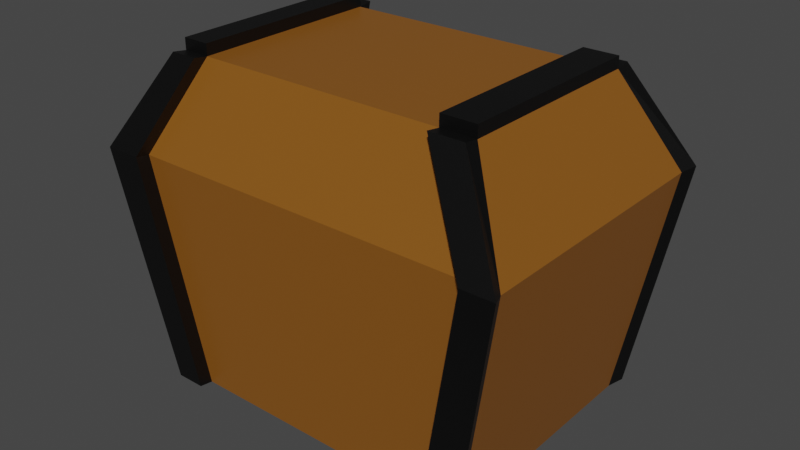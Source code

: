 # Source: Chest.blend  (saved by Blender 2.93.20; exported with 4.5.12 LTS)
import bpy
from mathutils import Matrix  # noqa: F401  (used for matrix-valued properties, if any)

bpy.ops.wm.read_factory_settings(use_empty=True)
scene = bpy.context.scene
scene.name = 'Scene'

# ---- collections
col_collection = bpy.data.collections.new('Collection'); scene.collection.children.link(col_collection)

# ---- materials (node trees are filled in below, after node groups)
mat_material = bpy.data.materials.new('Material')
mat_material.alpha_threshold = 0.0
mat_material.use_transparent_shadow = False
mat_material.line_color = (0.0, 0.0, 0.0, 1.0)
mat_material_001 = bpy.data.materials.new('Material.001')
mat_material_001.use_transparent_shadow = False

# ---- material node trees
mat_material.use_nodes = True; mat_material.node_tree.nodes.clear()
_N = mat_material.node_tree.nodes; _L = mat_material.node_tree.links
n0 = _N.new('ShaderNodeOutputMaterial'); n0.name = 'Material Output'; n0.location = (300, 300)
n1 = _N.new('ShaderNodeBsdfPrincipled'); n1.name = 'Principled BSDF'; n1.location = (10, 300)
n1.distribution = 'GGX'
n1.subsurface_method = 'BURLEY'
n1.inputs[0].default_value = (0.2512, 0.09231, 0.01059, 1.0)
n1.inputs[2].default_value = 0.4
n1.inputs[3].default_value = 1.45
n1.inputs[27].default_value = (0.0, 0.0, 0.0, 1.0)
n1.inputs[28].default_value = 1.0
_L.new(n1.outputs[0], n0.inputs[0])
n0.is_active_output = True
mat_material_001.use_nodes = True; mat_material_001.node_tree.nodes.clear()
_N = mat_material_001.node_tree.nodes; _L = mat_material_001.node_tree.links
n0 = _N.new('ShaderNodeBsdfPrincipled'); n0.name = 'Principled BSDF'; n0.location = (10, 300)
n0.distribution = 'GGX'
n0.subsurface_method = 'BURLEY'
n0.inputs[0].default_value = (0.0, 0.0, 0.0, 1.0)
n0.inputs[3].default_value = 1.45
n0.inputs[27].default_value = (0.0, 0.0, 0.0, 1.0)
n0.inputs[28].default_value = 1.0
n1 = _N.new('ShaderNodeOutputMaterial'); n1.name = 'Material Output'; n1.location = (300, 300)
_L.new(n0.outputs[0], n1.inputs[0])
n1.is_active_output = True

# ---- world
world_world = bpy.data.worlds.new('World'); scene.world = world_world
world_world.use_nodes = True; world_world.node_tree.nodes.clear()
_N = world_world.node_tree.nodes; _L = world_world.node_tree.links
n0 = _N.new('ShaderNodeOutputWorld'); n0.name = 'World Output'; n0.location = (300, 300)
n1 = _N.new('ShaderNodeBackground'); n1.name = 'Background'; n1.location = (10, 300)
n1.inputs[0].default_value = (0.05088, 0.05088, 0.05088, 1.0)
_L.new(n1.outputs[0], n0.inputs[0])
n0.is_active_output = True
world_world.color = (0.05088, 0.05088, 0.05088)
world_world.use_sun_shadow = False
world_world.sun_shadow_jitter_overblur = 0.0

# ---- meshes
me_cube = bpy.data.meshes.new('Cube')
me_cube.from_pydata([(2.271, 1.358, 2.399), (2.371, 1.766, -2.399), (2.271, -1.493, 2.399), (2.371, -1.766, -2.399), (-2.271, 1.358, 2.399), (-2.328, 1.766, -2.399), (-2.271, -1.493, 2.399), (-2.328, -1.766, -2.399), (3.006, 1.885, 1.062), (-2.963, -2.027, 1.062), (3.006, -2.027, 1.062), (-2.963, 1.885, 1.062), (1.915, 1.766, -2.399), (1.769, -1.493, 2.399), (1.915, -1.766, -2.399), (1.769, 1.358, 2.399), (2.41, 1.885, 1.062), (2.622, -2.027, 1.062), (-2.028, 1.766, -2.399), (-1.874, -1.493, 2.399), (-2.553, -2.027, 1.062), (-2.028, -1.766, -2.399), (-1.874, 1.358, 2.399), (-2.553, 1.885, 1.062), (-0.05661, -1.766, -2.399), (-0.05264, 1.358, 2.399), (-0.07124, 1.885, 1.062), (-0.05661, 1.766, -2.399), (-0.05264, -1.493, 2.399), (0.03493, -2.027, 1.062), (-1.043, 1.766, -2.399), (-0.9635, -1.493, 2.399), (-1.259, -2.027, 1.062), (-1.043, -1.766, -2.399), (-0.9635, 1.358, 2.399), (-1.312, 1.885, 1.062), (0.9293, -1.766, -2.399), (0.8582, 1.358, 2.399), (1.169, 1.885, 1.062), (0.9293, 1.766, -2.399), (0.8582, -1.493, 2.399), (1.329, -2.027, 1.062), (2.689, 1.825, -0.6682), (2.689, -1.896, -0.6682), (-2.645, 1.825, -0.6682), (-2.645, -1.896, -0.6682), (2.269, -1.896, -0.6682), (2.163, 1.825, -0.6682), (-2.291, 1.825, -0.6682), (-2.291, -1.896, -0.6682), (-0.01084, -1.896, -0.6682), (-0.06393, 1.825, -0.6682), (-1.177, 1.825, -0.6682), (-1.151, -1.896, -0.6682), (1.129, -1.896, -0.6682), (1.049, 1.825, -0.6682), (-2.804, -1.962, 0.197), (2.848, 1.855, 0.197), (2.848, -1.962, 0.197), (-2.804, 1.855, 0.197), (2.446, -1.962, 0.197), (2.286, 1.855, 0.197), (-2.422, 1.855, 0.197), (-2.422, -1.962, 0.197), (0.01204, -1.962, 0.197), (-0.06759, 1.855, 0.197), (-1.245, 1.855, 0.197), (-1.205, -1.962, 0.197), (1.229, -1.962, 0.197), (1.109, 1.855, 0.197)], [], [(9, 6, 4, 11), (12, 1, 3, 14), (8, 0, 2, 10), (57, 8, 10, 58), (56, 9, 11, 59), (69, 38, 16, 61), (38, 37, 15, 16), (39, 12, 14, 36), (5, 18, 21, 7), (67, 32, 20, 63), (32, 31, 19, 20), (34, 22, 19, 31), (37, 25, 28, 40), (41, 40, 28, 29), (68, 41, 29, 64), (30, 27, 24, 33), (35, 34, 25, 26), (66, 35, 26, 65), (62, 23, 35, 66), (23, 22, 34, 35), (18, 30, 33, 21), (25, 34, 31, 28), (29, 28, 31, 32), (64, 29, 32, 67), (60, 17, 41, 68), (17, 13, 40, 41), (15, 37, 40, 13), (27, 39, 36, 24), (26, 25, 37, 38), (65, 26, 38, 69), (27, 51, 55, 39), (14, 46, 54, 36), (24, 50, 53, 33), (18, 48, 52, 30), (30, 52, 51, 27), (36, 54, 50, 24), (33, 53, 49, 21), (39, 55, 47, 12), (7, 45, 44, 5), (1, 42, 43, 3), (46, 60, 68, 54), (50, 64, 67, 53), (48, 62, 66, 52), (54, 68, 64, 50), (53, 67, 63, 49), (55, 69, 61, 47), (45, 56, 59, 44), (42, 57, 58, 43)])
_uv = me_cube.uv_layers.new(name='UVMap')
_uv.uv.foreach_set('vector', [0.5554, 0.0, 0.625, 0.0, 0.625, 0.25, 0.5554, 0.25, 0.3474, 0.5, 0.375, 0.5, 0.375, 0.75, 0.3474, 0.75, 0.5554, 0.5, 0.625, 0.5, 0.625, 0.75, 0.5554, 0.75, 0.5103, 0.5, 0.5554, 0.5, 0.5554, 0.75, 0.5103, 0.75, 0.5103, 0.0, 0.5554, 0.0, 0.5554, 0.25, 0.5103, 0.25, 0.5103, 0.4223, 0.5554, 0.4223, 0.5554, 0.4724, 0.5103, 0.4724, 0.5554, 0.4223, 0.625, 0.4223, 0.625, 0.4724, 0.5554, 0.4724, 0.2973, 0.5, 0.3474, 0.5, 0.3474, 0.75, 0.2973, 0.75, 0.125, 0.5, 0.1468, 0.5, 0.1468, 0.75, 0.125, 0.75, 0.5103, 0.928, 0.5554, 0.928, 0.5554, 0.9782, 0.5103, 0.9782, 0.5554, 0.928, 0.625, 0.928, 0.625, 0.9782, 0.5554, 0.9782, 0.803, 0.5, 0.8532, 0.5, 0.8532, 0.75, 0.803, 0.75, 0.7027, 0.5, 0.7529, 0.5, 0.7529, 0.75, 0.7027, 0.75, 0.5554, 0.8277, 0.625, 0.8277, 0.625, 0.8779, 0.5554, 0.8779, 0.5103, 0.8277, 0.5554, 0.8277, 0.5554, 0.8779, 0.5103, 0.8779, 0.197, 0.5, 0.2471, 0.5, 0.2471, 0.75, 0.197, 0.75, 0.5554, 0.322, 0.625, 0.322, 0.625, 0.3721, 0.5554, 0.3721, 0.5103, 0.322, 0.5554, 0.322, 0.5554, 0.3721, 0.5103, 0.3721, 0.5103, 0.2718, 0.5554, 0.2718, 0.5554, 0.322, 0.5103, 0.322, 0.5554, 0.2718, 0.625, 0.2718, 0.625, 0.322, 0.5554, 0.322, 0.1468, 0.5, 0.197, 0.5, 0.197, 0.75, 0.1468, 0.75, 0.7529, 0.5, 0.803, 0.5, 0.803, 0.75, 0.7529, 0.75, 0.5554, 0.8779, 0.625, 0.8779, 0.625, 0.928, 0.5554, 0.928, 0.5103, 0.8779, 0.5554, 0.8779, 0.5554, 0.928, 0.5103, 0.928, 0.5103, 0.7776, 0.5554, 0.7776, 0.5554, 0.8277, 0.5103, 0.8277, 0.5554, 0.7776, 0.625, 0.7776, 0.625, 0.8277, 0.5554, 0.8277, 0.6526, 0.5, 0.7027, 0.5, 0.7027, 0.75, 0.6526, 0.75, 0.2471, 0.5, 0.2973, 0.5, 0.2973, 0.75, 0.2471, 0.75, 0.5554, 0.3721, 0.625, 0.3721, 0.625, 0.4223, 0.5554, 0.4223, 0.5103, 0.3721, 0.5554, 0.3721, 0.5554, 0.4223, 0.5103, 0.4223, 0.375, 0.3721, 0.4652, 0.3721, 0.4652, 0.4223, 0.375, 0.4223, 0.375, 0.7776, 0.4652, 0.7776, 0.4652, 0.8277, 0.375, 0.8277, 0.375, 0.8779, 0.4652, 0.8779, 0.4652, 0.928, 0.375, 0.928, 0.375, 0.2718, 0.4652, 0.2718, 0.4652, 0.322, 0.375, 0.322, 0.375, 0.322, 0.4652, 0.322, 0.4652, 0.3721, 0.375, 0.3721, 0.375, 0.8277, 0.4652, 0.8277, 0.4652, 0.8779, 0.375, 0.8779, 0.375, 0.928, 0.4652, 0.928, 0.4652, 0.9782, 0.375, 0.9782, 0.375, 0.4223, 0.4652, 0.4223, 0.4652, 0.4724, 0.375, 0.4724, 0.375, 0.0, 0.4652, 0.0, 0.4652, 0.25, 0.375, 0.25, 0.375, 0.5, 0.4652, 0.5, 0.4652, 0.75, 0.375, 0.75, 0.4652, 0.7776, 0.5103, 0.7776, 0.5103, 0.8277, 0.4652, 0.8277, 0.4652, 0.8779, 0.5103, 0.8779, 0.5103, 0.928, 0.4652, 0.928, 0.4652, 0.2718, 0.5103, 0.2718, 0.5103, 0.322, 0.4652, 0.322, 0.4652, 0.8277, 0.5103, 0.8277, 0.5103, 0.8779, 0.4652, 0.8779, 0.4652, 0.928, 0.5103, 0.928, 0.5103, 0.9782, 0.4652, 0.9782, 0.4652, 0.4223, 0.5103, 0.4223, 0.5103, 0.4724, 0.4652, 0.4724, 0.4652, 0.0, 0.5103, 0.0, 0.5103, 0.25, 0.4652, 0.25, 0.4652, 0.5, 0.5103, 0.5, 0.5103, 0.75, 0.4652, 0.75])
me_cube.materials.append(mat_material)
me_cube.use_remesh_preserve_volume = False
me_cube.use_remesh_preserve_attributes = False
me_cube.use_mirror_vertex_groups = False
me_cube.update()
me_cube_001 = bpy.data.meshes.new('Cube.001')
me_cube_001.from_pydata([(-0.06393, 1.825, -0.6682), (-1.177, 1.825, -0.6682), (1.049, 1.825, -0.6682), (-0.06759, 1.855, 0.197), (-1.245, 1.855, 0.197), (1.109, 1.855, 0.197), (-0.06759, 2.211, 0.1848), (-0.06393, 2.181, -0.6804), (-1.245, 2.211, 0.1848), (-1.177, 2.181, -0.6804), (1.109, 2.211, 0.1848), (1.049, 2.181, -0.6804)], [], [(1, 4, 8, 9), (2, 0, 7, 11), (7, 6, 10, 11), (9, 8, 6, 7), (5, 2, 11, 10), (4, 3, 6, 8), (3, 5, 10, 6), (0, 1, 9, 7)])
_uv = me_cube_001.uv_layers.new(name='UVMap')
_uv.uv.foreach_set('vector', [0.4652, 0.322, 0.5103, 0.322, 0.5103, 0.322, 0.4652, 0.322, 0.4652, 0.4223, 0.4652, 0.3721, 0.4652, 0.3721, 0.4652, 0.4223, 0.4652, 0.3721, 0.5103, 0.3721, 0.5103, 0.4223, 0.4652, 0.4223, 0.4652, 0.322, 0.5103, 0.322, 0.5103, 0.3721, 0.4652, 0.3721, 0.5103, 0.4223, 0.4652, 0.4223, 0.4652, 0.4223, 0.5103, 0.4223, 0.5103, 0.322, 0.5103, 0.3721, 0.5103, 0.3721, 0.5103, 0.322, 0.5103, 0.3721, 0.5103, 0.4223, 0.5103, 0.4223, 0.5103, 0.3721, 0.4652, 0.3721, 0.4652, 0.322, 0.4652, 0.322, 0.4652, 0.3721])
me_cube_001.materials.append(mat_material_001)
me_cube_001.use_remesh_preserve_volume = False
me_cube_001.use_remesh_preserve_attributes = False
me_cube_001.use_mirror_vertex_groups = False
me_cube_001.update()
me_cube_002 = bpy.data.meshes.new('Cube.002')
me_cube_002.from_pydata([(2.271, 1.358, 2.399), (2.371, 1.766, -2.399), (2.271, -1.493, 2.399), (2.371, -1.766, -2.399), (-2.271, 1.358, 2.399), (-2.328, 1.766, -2.399), (-2.271, -1.493, 2.399), (-2.328, -1.766, -2.399), (3.006, 1.885, 1.062), (-2.963, -2.027, 1.062), (3.006, -2.027, 1.062), (-2.963, 1.885, 1.062), (1.915, 1.766, -2.399), (1.769, -1.493, 2.399), (1.915, -1.766, -2.399), (1.769, 1.358, 2.399), (2.41, 1.885, 1.062), (2.622, -2.027, 1.062), (-2.028, 1.766, -2.399), (-1.874, -1.493, 2.399), (-2.553, -2.027, 1.062), (-2.028, -1.766, -2.399), (-1.874, 1.358, 2.399), (-2.553, 1.885, 1.062), (-3.093, -2.233, 1.094), (-2.271, -1.7, 2.43), (3.093, -2.233, 1.094), (2.458, -1.972, -2.367), (-1.874, -1.7, 2.43), (1.915, -1.972, -2.367), (-2.458, -1.972, -2.367), (2.271, -1.7, 2.43), (-2.553, -2.233, 1.094), (1.769, -1.7, 2.43), (2.622, -2.233, 1.094), (-2.028, -1.972, -2.367), (-1.874, -1.493, 2.567), (-2.271, -1.493, 2.567), (2.271, 1.358, 2.567), (2.271, -1.493, 2.567), (-2.271, 1.358, 2.567), (1.769, 1.358, 2.567), (1.769, -1.493, 2.567), (-1.874, 1.358, 2.567), (-2.028, 1.983, -2.361), (-2.458, 1.983, -2.361), (3.093, 2.102, 1.1), (2.458, 1.983, -2.361), (-3.093, 2.102, 1.1), (1.769, 1.575, 2.436), (2.271, 1.575, 2.436), (-2.271, 1.575, 2.436), (2.41, 2.102, 1.1), (1.915, 1.983, -2.361), (-1.874, 1.575, 2.436), (-2.553, 2.102, 1.1), (2.689, 1.825, -0.6682), (2.689, -1.896, -0.6682), (-2.645, 1.825, -0.6682), (-2.645, -1.896, -0.6682), (2.269, -1.896, -0.6682), (2.163, 1.825, -0.6682), (-2.291, 1.825, -0.6682), (-2.291, -1.896, -0.6682), (2.776, -2.103, -0.6365), (-2.776, -2.103, -0.6365), (2.269, -2.103, -0.6365), (-2.291, -2.103, -0.6365), (2.776, 2.042, -0.6308), (-2.776, 2.042, -0.6308), (2.163, 2.042, -0.6308), (-2.291, 2.042, -0.6308), (-2.804, -1.962, 0.197), (-2.934, -2.168, 0.2287), (2.848, 1.855, 0.197), (2.848, -1.962, 0.197), (-2.804, 1.855, 0.197), (2.446, -1.962, 0.197), (2.286, 1.855, 0.197), (-2.422, 1.855, 0.197), (-2.422, -1.962, 0.197), (2.934, -2.168, 0.2287), (2.446, -2.168, 0.2287), (-2.422, -2.168, 0.2287), (2.934, 2.072, 0.2344), (-2.934, 2.072, 0.2344), (2.286, 2.072, 0.2344), (-2.422, 2.072, 0.2344)], [], [(19, 22, 43, 36), (19, 6, 25, 28), (0, 8, 46, 50), (76, 11, 48, 85), (60, 14, 29, 66), (14, 3, 27, 29), (20, 19, 28, 32), (22, 4, 40, 43), (22, 23, 55, 54), (11, 4, 51, 48), (32, 28, 25, 24), (83, 32, 24, 73), (81, 26, 34, 82), (26, 31, 33, 34), (59, 7, 30, 65), (13, 17, 34, 33), (6, 9, 24, 25), (80, 20, 32, 83), (10, 2, 31, 26), (75, 10, 26, 81), (2, 13, 33, 31), (7, 21, 35, 30), (43, 40, 37, 36), (38, 41, 42, 39), (13, 2, 39, 42), (0, 15, 41, 38), (6, 19, 36, 37), (15, 13, 42, 41), (4, 6, 37, 40), (2, 0, 38, 39), (52, 49, 50, 46), (86, 52, 46, 84), (48, 51, 54, 55), (85, 48, 55, 87), (4, 22, 54, 51), (56, 1, 47, 68), (62, 18, 44, 71), (1, 12, 53, 47), (15, 0, 50, 49), (78, 16, 52, 86), (16, 15, 49, 52), (18, 5, 45, 44), (12, 61, 70, 53), (79, 62, 71, 87), (74, 56, 68, 84), (45, 69, 71, 44), (53, 70, 68, 47), (3, 57, 64, 27), (21, 63, 67, 35), (72, 59, 65, 73), (27, 64, 66, 29), (35, 67, 65, 30), (77, 60, 66, 82), (5, 58, 69, 45), (17, 77, 82, 34), (9, 72, 73, 24), (8, 74, 84, 46), (23, 79, 87, 55), (61, 78, 86, 70), (69, 85, 87, 71), (70, 86, 84, 68), (57, 75, 81, 64), (63, 80, 83, 67), (64, 81, 82, 66), (67, 83, 73, 65), (58, 76, 85, 69)])
_uv = me_cube_002.uv_layers.new(name='UVMap')
_uv.uv.foreach_set('vector', [0.8532, 0.75, 0.8532, 0.5, 0.8532, 0.5, 0.8532, 0.75, 0.8532, 0.75, 0.875, 0.75, 0.875, 0.75, 0.8532, 0.75, 0.625, 0.5, 0.5554, 0.5, 0.5554, 0.5, 0.625, 0.5, 0.5103, 0.25, 0.5554, 0.25, 0.5554, 0.25, 0.5103, 0.25, 0.4652, 0.7776, 0.375, 0.7776, 0.375, 0.7776, 0.4652, 0.7776, 0.3474, 0.75, 0.375, 0.75, 0.375, 0.75, 0.3474, 0.75, 0.5554, 0.9782, 0.625, 0.9782, 0.625, 0.9782, 0.5554, 0.9782, 0.625, 0.2718, 0.625, 0.25, 0.625, 0.25, 0.625, 0.2718, 0.625, 0.2718, 0.5554, 0.2718, 0.5554, 0.2718, 0.625, 0.2718, 0.5554, 0.25, 0.625, 0.25, 0.625, 0.25, 0.5554, 0.25, 0.5554, 0.9782, 0.625, 0.9782, 0.625, 1.0, 0.5554, 1.0, 0.5103, 0.9782, 0.5554, 0.9782, 0.5554, 1.0, 0.5103, 1.0, 0.5103, 0.75, 0.5554, 0.75, 0.5554, 0.7776, 0.5103, 0.7776, 0.5554, 0.75, 0.625, 0.75, 0.625, 0.7776, 0.5554, 0.7776, 0.4652, 0.0, 0.375, 0.0, 0.375, 0.0, 0.4652, 0.0, 0.625, 0.7776, 0.5554, 0.7776, 0.5554, 0.7776, 0.625, 0.7776, 0.625, 0.0, 0.5554, 0.0, 0.5554, 0.0, 0.625, 0.0, 0.5103, 0.9782, 0.5554, 0.9782, 0.5554, 0.9782, 0.5103, 0.9782, 0.5554, 0.75, 0.625, 0.75, 0.625, 0.75, 0.5554, 0.75, 0.5103, 0.75, 0.5554, 0.75, 0.5554, 0.75, 0.5103, 0.75, 0.625, 0.75, 0.6526, 0.75, 0.6526, 0.75, 0.625, 0.75, 0.125, 0.75, 0.1468, 0.75, 0.1468, 0.75, 0.125, 0.75, 0.8532, 0.5, 0.875, 0.5, 0.875, 0.75, 0.8532, 0.75, 0.625, 0.5, 0.6526, 0.5, 0.6526, 0.75, 0.625, 0.75, 0.6526, 0.75, 0.625, 0.75, 0.625, 0.75, 0.6526, 0.75, 0.625, 0.5, 0.625, 0.4724, 0.625, 0.4724, 0.625, 0.5, 0.875, 0.75, 0.8532, 0.75, 0.8532, 0.75, 0.875, 0.75, 0.6526, 0.5, 0.6526, 0.75, 0.6526, 0.75, 0.6526, 0.5, 0.625, 0.25, 0.625, 0.0, 0.625, 0.0, 0.625, 0.25, 0.625, 0.75, 0.625, 0.5, 0.625, 0.5, 0.625, 0.75, 0.5554, 0.4724, 0.625, 0.4724, 0.625, 0.5, 0.5554, 0.5, 0.5103, 0.4724, 0.5554, 0.4724, 0.5554, 0.5, 0.5103, 0.5, 0.5554, 0.25, 0.625, 0.25, 0.625, 0.2718, 0.5554, 0.2718, 0.5103, 0.25, 0.5554, 0.25, 0.5554, 0.2718, 0.5103, 0.2718, 0.625, 0.25, 0.625, 0.2718, 0.625, 0.2718, 0.625, 0.25, 0.4652, 0.5, 0.375, 0.5, 0.375, 0.5, 0.4652, 0.5, 0.4652, 0.2718, 0.375, 0.2718, 0.375, 0.2718, 0.4652, 0.2718, 0.375, 0.5, 0.3474, 0.5, 0.3474, 0.5, 0.375, 0.5, 0.625, 0.4724, 0.625, 0.5, 0.625, 0.5, 0.625, 0.4724, 0.5103, 0.4724, 0.5554, 0.4724, 0.5554, 0.4724, 0.5103, 0.4724, 0.5554, 0.4724, 0.625, 0.4724, 0.625, 0.4724, 0.5554, 0.4724, 0.1468, 0.5, 0.125, 0.5, 0.125, 0.5, 0.1468, 0.5, 0.375, 0.4724, 0.4652, 0.4724, 0.4652, 0.4724, 0.375, 0.4724, 0.5103, 0.2718, 0.4652, 0.2718, 0.4652, 0.2718, 0.5103, 0.2718, 0.5103, 0.5, 0.4652, 0.5, 0.4652, 0.5, 0.5103, 0.5, 0.375, 0.25, 0.4652, 0.25, 0.4652, 0.2718, 0.375, 0.2718, 0.375, 0.4724, 0.4652, 0.4724, 0.4652, 0.5, 0.375, 0.5, 0.375, 0.75, 0.4652, 0.75, 0.4652, 0.75, 0.375, 0.75, 0.375, 0.9782, 0.4652, 0.9782, 0.4652, 0.9782, 0.375, 0.9782, 0.5103, 0.0, 0.4652, 0.0, 0.4652, 0.0, 0.5103, 0.0, 0.375, 0.75, 0.4652, 0.75, 0.4652, 0.7776, 0.375, 0.7776, 0.375, 0.9782, 0.4652, 0.9782, 0.4652, 1.0, 0.375, 1.0, 0.5103, 0.7776, 0.4652, 0.7776, 0.4652, 0.7776, 0.5103, 0.7776, 0.375, 0.25, 0.4652, 0.25, 0.4652, 0.25, 0.375, 0.25, 0.5554, 0.7776, 0.5103, 0.7776, 0.5103, 0.7776, 0.5554, 0.7776, 0.5554, 0.0, 0.5103, 0.0, 0.5103, 0.0, 0.5554, 0.0, 0.5554, 0.5, 0.5103, 0.5, 0.5103, 0.5, 0.5554, 0.5, 0.5554, 0.2718, 0.5103, 0.2718, 0.5103, 0.2718, 0.5554, 0.2718, 0.4652, 0.4724, 0.5103, 0.4724, 0.5103, 0.4724, 0.4652, 0.4724, 0.4652, 0.25, 0.5103, 0.25, 0.5103, 0.2718, 0.4652, 0.2718, 0.4652, 0.4724, 0.5103, 0.4724, 0.5103, 0.5, 0.4652, 0.5, 0.4652, 0.75, 0.5103, 0.75, 0.5103, 0.75, 0.4652, 0.75, 0.4652, 0.9782, 0.5103, 0.9782, 0.5103, 0.9782, 0.4652, 0.9782, 0.4652, 0.75, 0.5103, 0.75, 0.5103, 0.7776, 0.4652, 0.7776, 0.4652, 0.9782, 0.5103, 0.9782, 0.5103, 1.0, 0.4652, 1.0, 0.4652, 0.25, 0.5103, 0.25, 0.5103, 0.25, 0.4652, 0.25])
me_cube_002.materials.append(mat_material_001)
me_cube_002.use_remesh_preserve_volume = False
me_cube_002.use_remesh_preserve_attributes = False
me_cube_002.use_mirror_vertex_groups = False
me_cube_002.update()

# ---- objects
ob_cube = bpy.data.objects.new('Cube', me_cube)
ob_cube_001 = bpy.data.objects.new('Cube.001', me_cube_001)
ob_cube_002 = bpy.data.objects.new('Cube.002', me_cube_002)

# ---- transforms, parenting, visibility, modifiers, constraints
ob_cube.location = (0.0, 0.0, 2.455)
ob_cube.lock_rotations_4d = False
ob_cube.empty_display_type = 'ARROWS'
ob_cube.lineart.crease_threshold = 0.0
ob_cube_001.location = (0.0, 0.0, 2.455)
ob_cube_001.lock_rotations_4d = False
ob_cube_001.empty_display_type = 'ARROWS'
ob_cube_001.lineart.crease_threshold = 0.0
ob_cube_002.location = (0.0, 0.0, 2.455)
ob_cube_002.lock_rotations_4d = False
ob_cube_002.empty_display_type = 'ARROWS'
ob_cube_002.lineart.crease_threshold = 0.0

# ---- collection membership
col_collection.objects.link(ob_cube)
col_collection.objects.link(ob_cube_001)
col_collection.objects.link(ob_cube_002)

# ---- scene / render settings (as saved in the file)
scene.frame_start = 1; scene.frame_end = 250; scene.frame_set(1)
scene.render.engine = 'BLENDER_EEVEE_NEXT'
scene.cycles.use_denoising = False
scene.cycles.samples = 128
scene.cycles.sampling_pattern = 'TABULATED_SOBOL'
scene.cycles.use_adaptive_sampling = False
scene.cycles.use_light_tree = False
scene.view_settings.view_transform = 'Filmic'
bpy.context.view_layer.update()

# ---- added for rendering (the .blend has no active camera and no usable light): camera, sun
cam_auto = bpy.data.cameras.new('AutoCamera')
cam_auto.lens = 50.0
cam_auto.sensor_width = 36.0
cam_auto.clip_end = 1000.0
ob_auto_camera = bpy.data.objects.new('AutoCamera', cam_auto)
scene.collection.objects.link(ob_auto_camera)
ob_auto_camera.location = (8.41277, -10.1066, 9.26944)
ob_auto_camera.rotation_euler = (1.09748, -7.21219e-08, 0.694738)
scene.camera = ob_auto_camera
light_auto_sun = bpy.data.lights.new('AutoSun', 'SUN')
light_auto_sun.energy = 3.0
light_auto_sun.angle = 0.0523599
ob_auto_sun = bpy.data.objects.new('AutoSun', light_auto_sun)
scene.collection.objects.link(ob_auto_sun)
ob_auto_sun.rotation_euler = (0.872665, 0.174533, 0.523599)
bpy.context.view_layer.update()
